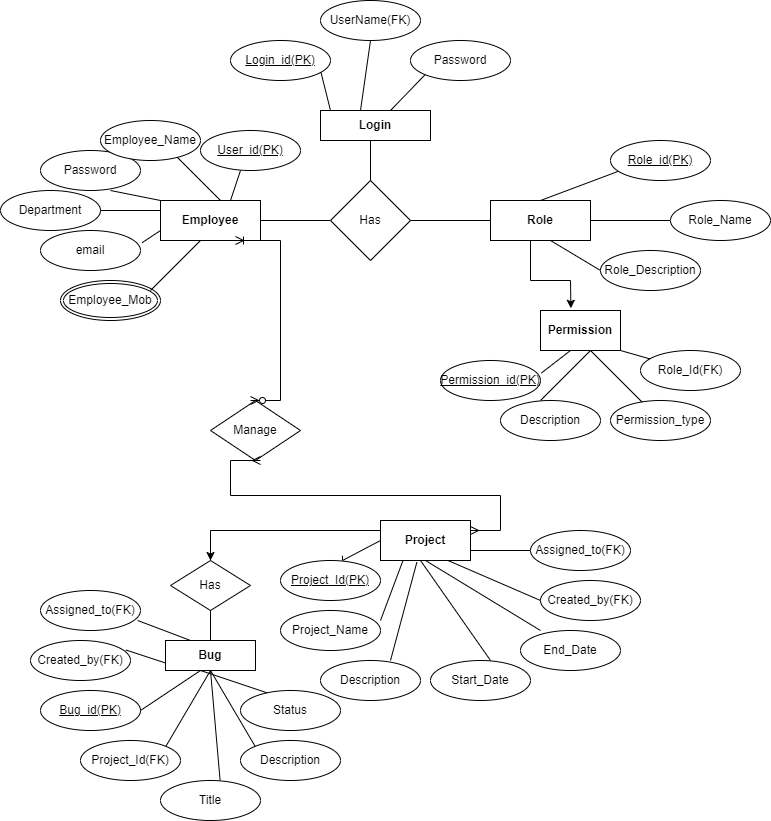

The diagram above was exported from draw.io. Its source (the exported page's mxGraphModel, read from the mxfile embedded in the PNG):
<mxGraphModel dx="1458" dy="1441" grid="1" gridSize="10" guides="1" tooltips="1" connect="1" arrows="1" fold="1" page="1" pageScale="1" pageWidth="850" pageHeight="1100" math="0" shadow="0">
  <root>
    <mxCell id="0" />
    <mxCell id="1" parent="0" />
    <mxCell id="cZks1kMdBRJb8McBVYop-1" value="&lt;b&gt;Employee&lt;/b&gt;" style="rounded=0;whiteSpace=wrap;html=1;" parent="1" vertex="1">
      <mxGeometry x="90" y="100" width="100" height="40" as="geometry" />
    </mxCell>
    <mxCell id="cZks1kMdBRJb8McBVYop-2" value="" style="endArrow=none;html=1;rounded=0;" parent="1" edge="1">
      <mxGeometry width="50" height="50" relative="1" as="geometry">
        <mxPoint x="190" y="120" as="sourcePoint" />
        <mxPoint x="260" y="120" as="targetPoint" />
      </mxGeometry>
    </mxCell>
    <mxCell id="cZks1kMdBRJb8McBVYop-3" value="Has" style="rhombus;whiteSpace=wrap;html=1;" parent="1" vertex="1">
      <mxGeometry x="260" y="80" width="80" height="80" as="geometry" />
    </mxCell>
    <mxCell id="cZks1kMdBRJb8McBVYop-4" value="" style="endArrow=none;html=1;rounded=0;" parent="1" edge="1">
      <mxGeometry width="50" height="50" relative="1" as="geometry">
        <mxPoint x="340" y="120" as="sourcePoint" />
        <mxPoint x="420" y="120" as="targetPoint" />
      </mxGeometry>
    </mxCell>
    <mxCell id="cZks1kMdBRJb8McBVYop-5" value="&lt;b&gt;Role&lt;/b&gt;" style="rounded=0;whiteSpace=wrap;html=1;" parent="1" vertex="1">
      <mxGeometry x="420" y="100" width="100" height="40" as="geometry" />
    </mxCell>
    <mxCell id="cZks1kMdBRJb8McBVYop-6" value="" style="endArrow=none;html=1;rounded=0;" parent="1" edge="1">
      <mxGeometry width="50" height="50" relative="1" as="geometry">
        <mxPoint x="300" y="80" as="sourcePoint" />
        <mxPoint x="300" y="40" as="targetPoint" />
      </mxGeometry>
    </mxCell>
    <mxCell id="cZks1kMdBRJb8McBVYop-7" value="&lt;b&gt;Login&lt;/b&gt;" style="rounded=0;whiteSpace=wrap;html=1;" parent="1" vertex="1">
      <mxGeometry x="250" y="10" width="110" height="30" as="geometry" />
    </mxCell>
    <mxCell id="cZks1kMdBRJb8McBVYop-11" value="" style="endArrow=none;html=1;rounded=0;" parent="1" edge="1">
      <mxGeometry width="50" height="50" relative="1" as="geometry">
        <mxPoint x="260" y="10" as="sourcePoint" />
        <mxPoint x="250" y="-30" as="targetPoint" />
      </mxGeometry>
    </mxCell>
    <mxCell id="cZks1kMdBRJb8McBVYop-12" value="" style="endArrow=none;html=1;rounded=0;entryX=0;entryY=1;entryDx=0;entryDy=0;" parent="1" target="cZks1kMdBRJb8McBVYop-19" edge="1">
      <mxGeometry width="50" height="50" relative="1" as="geometry">
        <mxPoint x="320" y="10" as="sourcePoint" />
        <mxPoint x="340" y="-40" as="targetPoint" />
      </mxGeometry>
    </mxCell>
    <mxCell id="cZks1kMdBRJb8McBVYop-16" value="" style="endArrow=none;html=1;rounded=0;entryX=0.5;entryY=1;entryDx=0;entryDy=0;" parent="1" target="cZks1kMdBRJb8McBVYop-18" edge="1">
      <mxGeometry width="50" height="50" relative="1" as="geometry">
        <mxPoint x="290" y="10" as="sourcePoint" />
        <mxPoint x="280" y="-40" as="targetPoint" />
      </mxGeometry>
    </mxCell>
    <mxCell id="cZks1kMdBRJb8McBVYop-17" value="Login_id(PK)" style="ellipse;whiteSpace=wrap;html=1;align=center;fontStyle=4;" parent="1" vertex="1">
      <mxGeometry x="160" y="-60" width="100" height="40" as="geometry" />
    </mxCell>
    <mxCell id="cZks1kMdBRJb8McBVYop-18" value="UserName(FK)" style="ellipse;whiteSpace=wrap;html=1;align=center;" parent="1" vertex="1">
      <mxGeometry x="250" y="-100" width="100" height="40" as="geometry" />
    </mxCell>
    <mxCell id="cZks1kMdBRJb8McBVYop-19" value="Password" style="ellipse;whiteSpace=wrap;html=1;align=center;" parent="1" vertex="1">
      <mxGeometry x="340" y="-60" width="100" height="40" as="geometry" />
    </mxCell>
    <mxCell id="cZks1kMdBRJb8McBVYop-22" value="" style="endArrow=none;html=1;rounded=0;" parent="1" edge="1">
      <mxGeometry relative="1" as="geometry">
        <mxPoint x="160" y="100" as="sourcePoint" />
        <mxPoint x="170" y="70" as="targetPoint" />
      </mxGeometry>
    </mxCell>
    <mxCell id="cZks1kMdBRJb8McBVYop-23" value="" style="endArrow=none;html=1;rounded=0;" parent="1" edge="1">
      <mxGeometry relative="1" as="geometry">
        <mxPoint x="100" y="50" as="sourcePoint" />
        <mxPoint x="150" y="100" as="targetPoint" />
      </mxGeometry>
    </mxCell>
    <mxCell id="cZks1kMdBRJb8McBVYop-26" value="User_id(PK)" style="ellipse;whiteSpace=wrap;html=1;align=center;fontStyle=4;" parent="1" vertex="1">
      <mxGeometry x="130" y="30" width="100" height="40" as="geometry" />
    </mxCell>
    <mxCell id="cZks1kMdBRJb8McBVYop-33" value="" style="endArrow=none;html=1;rounded=0;" parent="1" edge="1">
      <mxGeometry relative="1" as="geometry">
        <mxPoint x="520" y="120" as="sourcePoint" />
        <mxPoint x="600" y="120" as="targetPoint" />
      </mxGeometry>
    </mxCell>
    <mxCell id="cZks1kMdBRJb8McBVYop-35" value="" style="endArrow=none;html=1;rounded=0;" parent="1" edge="1">
      <mxGeometry relative="1" as="geometry">
        <mxPoint x="470" y="100" as="sourcePoint" />
        <mxPoint x="550" y="70" as="targetPoint" />
      </mxGeometry>
    </mxCell>
    <mxCell id="cZks1kMdBRJb8McBVYop-36" value="" style="endArrow=none;html=1;rounded=0;" parent="1" edge="1">
      <mxGeometry relative="1" as="geometry">
        <mxPoint x="480" y="140" as="sourcePoint" />
        <mxPoint x="530" y="170" as="targetPoint" />
      </mxGeometry>
    </mxCell>
    <mxCell id="cZks1kMdBRJb8McBVYop-37" value="Role_id(PK)" style="ellipse;whiteSpace=wrap;html=1;align=center;fontStyle=4;" parent="1" vertex="1">
      <mxGeometry x="540" y="40" width="100" height="40" as="geometry" />
    </mxCell>
    <mxCell id="cZks1kMdBRJb8McBVYop-38" value="Role_Name" style="ellipse;whiteSpace=wrap;html=1;align=center;" parent="1" vertex="1">
      <mxGeometry x="600" y="100" width="100" height="40" as="geometry" />
    </mxCell>
    <mxCell id="cZks1kMdBRJb8McBVYop-39" value="Role_Description" style="ellipse;whiteSpace=wrap;html=1;align=center;" parent="1" vertex="1">
      <mxGeometry x="530" y="150" width="100" height="40" as="geometry" />
    </mxCell>
    <mxCell id="cZks1kMdBRJb8McBVYop-53" value="email" style="ellipse;whiteSpace=wrap;html=1;align=center;" parent="1" vertex="1">
      <mxGeometry x="-30" y="130" width="100" height="40" as="geometry" />
    </mxCell>
    <mxCell id="cZks1kMdBRJb8McBVYop-56" value="" style="endArrow=none;html=1;rounded=0;" parent="1" edge="1">
      <mxGeometry width="50" height="50" relative="1" as="geometry">
        <mxPoint x="90" y="100" as="sourcePoint" />
        <mxPoint x="40" y="90" as="targetPoint" />
      </mxGeometry>
    </mxCell>
    <mxCell id="cZks1kMdBRJb8McBVYop-57" value="Password" style="ellipse;whiteSpace=wrap;html=1;align=center;" parent="1" vertex="1">
      <mxGeometry x="-30" y="50" width="100" height="40" as="geometry" />
    </mxCell>
    <mxCell id="XjYqg_KacKQjelzyYwHy-8" value="&lt;b&gt;Permission&lt;/b&gt;" style="rounded=0;whiteSpace=wrap;html=1;" parent="1" vertex="1">
      <mxGeometry x="470" y="210" width="80" height="40" as="geometry" />
    </mxCell>
    <mxCell id="XjYqg_KacKQjelzyYwHy-16" value="Description" style="ellipse;whiteSpace=wrap;html=1;align=center;" parent="1" vertex="1">
      <mxGeometry x="430" y="300" width="100" height="40" as="geometry" />
    </mxCell>
    <mxCell id="XjYqg_KacKQjelzyYwHy-17" value="Role_Id(FK)" style="ellipse;whiteSpace=wrap;html=1;align=center;" parent="1" vertex="1">
      <mxGeometry x="570" y="250" width="100" height="40" as="geometry" />
    </mxCell>
    <mxCell id="XjYqg_KacKQjelzyYwHy-18" value="Permission_type" style="ellipse;whiteSpace=wrap;html=1;align=center;" parent="1" vertex="1">
      <mxGeometry x="540" y="300" width="100" height="40" as="geometry" />
    </mxCell>
    <mxCell id="XjYqg_KacKQjelzyYwHy-19" value="Permission_id(PK)" style="ellipse;whiteSpace=wrap;html=1;align=center;fontStyle=4;" parent="1" vertex="1">
      <mxGeometry x="370" y="260" width="100" height="40" as="geometry" />
    </mxCell>
    <mxCell id="oL9xjLqmphbMfWkaM1jN-10" style="edgeStyle=orthogonalEdgeStyle;rounded=0;orthogonalLoop=1;jettySize=auto;html=1;exitX=0.5;exitY=1;exitDx=0;exitDy=0;" parent="1" edge="1">
      <mxGeometry relative="1" as="geometry">
        <mxPoint x="190" y="330" as="sourcePoint" />
        <mxPoint x="190" y="330" as="targetPoint" />
      </mxGeometry>
    </mxCell>
    <mxCell id="oL9xjLqmphbMfWkaM1jN-19" value="Department" style="ellipse;whiteSpace=wrap;html=1;align=center;" parent="1" vertex="1">
      <mxGeometry x="-70" y="90" width="100" height="40" as="geometry" />
    </mxCell>
    <mxCell id="oL9xjLqmphbMfWkaM1jN-20" value="Employee_Mob" style="ellipse;shape=doubleEllipse;margin=3;whiteSpace=wrap;html=1;align=center;" parent="1" vertex="1">
      <mxGeometry x="-10" y="180" width="100" height="40" as="geometry" />
    </mxCell>
    <mxCell id="oL9xjLqmphbMfWkaM1jN-21" value="Employee_Name" style="ellipse;whiteSpace=wrap;html=1;align=center;" parent="1" vertex="1">
      <mxGeometry x="30" y="20" width="100" height="40" as="geometry" />
    </mxCell>
    <mxCell id="oL9xjLqmphbMfWkaM1jN-29" value="" style="endArrow=none;html=1;rounded=0;exitX=1.016;exitY=0.305;exitDx=0;exitDy=0;exitPerimeter=0;" parent="1" source="cZks1kMdBRJb8McBVYop-53" edge="1">
      <mxGeometry width="50" height="50" relative="1" as="geometry">
        <mxPoint x="40" y="180" as="sourcePoint" />
        <mxPoint x="90" y="130" as="targetPoint" />
      </mxGeometry>
    </mxCell>
    <mxCell id="oL9xjLqmphbMfWkaM1jN-31" value="" style="endArrow=none;html=1;rounded=0;" parent="1" edge="1">
      <mxGeometry width="50" height="50" relative="1" as="geometry">
        <mxPoint x="460" y="180" as="sourcePoint" />
        <mxPoint x="460" y="140" as="targetPoint" />
      </mxGeometry>
    </mxCell>
    <mxCell id="oL9xjLqmphbMfWkaM1jN-32" value="" style="endArrow=none;html=1;rounded=0;" parent="1" edge="1">
      <mxGeometry width="50" height="50" relative="1" as="geometry">
        <mxPoint x="460" y="180" as="sourcePoint" />
        <mxPoint x="500" y="180" as="targetPoint" />
      </mxGeometry>
    </mxCell>
    <mxCell id="oL9xjLqmphbMfWkaM1jN-33" value="" style="endArrow=classic;html=1;rounded=0;entryX=0.38;entryY=-0.055;entryDx=0;entryDy=0;entryPerimeter=0;" parent="1" target="XjYqg_KacKQjelzyYwHy-8" edge="1">
      <mxGeometry width="50" height="50" relative="1" as="geometry">
        <mxPoint x="500" y="180" as="sourcePoint" />
        <mxPoint x="500" y="200" as="targetPoint" />
      </mxGeometry>
    </mxCell>
    <mxCell id="oL9xjLqmphbMfWkaM1jN-35" value="" style="endArrow=none;html=1;rounded=0;" parent="1" source="XjYqg_KacKQjelzyYwHy-18" edge="1">
      <mxGeometry width="50" height="50" relative="1" as="geometry">
        <mxPoint x="470" y="300" as="sourcePoint" />
        <mxPoint x="520" y="250" as="targetPoint" />
      </mxGeometry>
    </mxCell>
    <mxCell id="oL9xjLqmphbMfWkaM1jN-37" value="" style="endArrow=none;html=1;rounded=0;" parent="1" target="XjYqg_KacKQjelzyYwHy-17" edge="1">
      <mxGeometry width="50" height="50" relative="1" as="geometry">
        <mxPoint x="550" y="250" as="sourcePoint" />
        <mxPoint x="600" y="200" as="targetPoint" />
      </mxGeometry>
    </mxCell>
    <mxCell id="oL9xjLqmphbMfWkaM1jN-39" value="" style="endArrow=none;html=1;rounded=0;" parent="1" edge="1">
      <mxGeometry width="50" height="50" relative="1" as="geometry">
        <mxPoint x="470" y="300" as="sourcePoint" />
        <mxPoint x="520" y="250" as="targetPoint" />
      </mxGeometry>
    </mxCell>
    <mxCell id="oL9xjLqmphbMfWkaM1jN-40" value="" style="endArrow=none;html=1;rounded=0;exitX=1.008;exitY=0.315;exitDx=0;exitDy=0;exitPerimeter=0;" parent="1" source="XjYqg_KacKQjelzyYwHy-19" edge="1">
      <mxGeometry width="50" height="50" relative="1" as="geometry">
        <mxPoint x="450" y="300" as="sourcePoint" />
        <mxPoint x="500" y="250" as="targetPoint" />
      </mxGeometry>
    </mxCell>
    <mxCell id="oL9xjLqmphbMfWkaM1jN-55" value="Manage" style="shape=rhombus;perimeter=rhombusPerimeter;whiteSpace=wrap;html=1;align=center;" parent="1" vertex="1">
      <mxGeometry x="140" y="300" width="90" height="60" as="geometry" />
    </mxCell>
    <mxCell id="oL9xjLqmphbMfWkaM1jN-59" value="&lt;b&gt;Project&lt;/b&gt;" style="whiteSpace=wrap;html=1;align=center;" parent="1" vertex="1">
      <mxGeometry x="310" y="420" width="90" height="40" as="geometry" />
    </mxCell>
    <mxCell id="oL9xjLqmphbMfWkaM1jN-60" value="" style="edgeStyle=entityRelationEdgeStyle;fontSize=12;html=1;endArrow=ERmany;startArrow=ERmany;rounded=0;exitX=1;exitY=0.25;exitDx=0;exitDy=0;" parent="1" source="oL9xjLqmphbMfWkaM1jN-59" edge="1">
      <mxGeometry width="100" height="100" relative="1" as="geometry">
        <mxPoint x="90" y="460" as="sourcePoint" />
        <mxPoint x="190" y="360" as="targetPoint" />
      </mxGeometry>
    </mxCell>
    <mxCell id="oL9xjLqmphbMfWkaM1jN-62" value="Created_by(FK)" style="ellipse;whiteSpace=wrap;html=1;align=center;" parent="1" vertex="1">
      <mxGeometry x="470" y="480" width="100" height="40" as="geometry" />
    </mxCell>
    <mxCell id="oL9xjLqmphbMfWkaM1jN-63" value="End_Date" style="ellipse;whiteSpace=wrap;html=1;align=center;" parent="1" vertex="1">
      <mxGeometry x="450" y="530" width="100" height="40" as="geometry" />
    </mxCell>
    <mxCell id="oL9xjLqmphbMfWkaM1jN-64" value="Start_Date" style="ellipse;whiteSpace=wrap;html=1;align=center;" parent="1" vertex="1">
      <mxGeometry x="360" y="560" width="100" height="40" as="geometry" />
    </mxCell>
    <mxCell id="oL9xjLqmphbMfWkaM1jN-65" value="Description" style="ellipse;whiteSpace=wrap;html=1;align=center;" parent="1" vertex="1">
      <mxGeometry x="250" y="560" width="100" height="40" as="geometry" />
    </mxCell>
    <mxCell id="oL9xjLqmphbMfWkaM1jN-66" value="Project_Name" style="ellipse;whiteSpace=wrap;html=1;align=center;" parent="1" vertex="1">
      <mxGeometry x="210" y="510" width="100" height="40" as="geometry" />
    </mxCell>
    <mxCell id="oL9xjLqmphbMfWkaM1jN-67" value="&lt;u&gt;Project_Id(PK)&lt;/u&gt;" style="ellipse;whiteSpace=wrap;html=1;align=center;" parent="1" vertex="1">
      <mxGeometry x="210" y="460" width="100" height="40" as="geometry" />
    </mxCell>
    <mxCell id="oL9xjLqmphbMfWkaM1jN-68" value="" style="endArrow=none;html=1;rounded=0;" parent="1" edge="1">
      <mxGeometry relative="1" as="geometry">
        <mxPoint x="400" y="450" as="sourcePoint" />
        <mxPoint x="460" y="450" as="targetPoint" />
      </mxGeometry>
    </mxCell>
    <mxCell id="oL9xjLqmphbMfWkaM1jN-69" value="" style="endArrow=none;html=1;rounded=0;exitX=0.75;exitY=1;exitDx=0;exitDy=0;" parent="1" source="oL9xjLqmphbMfWkaM1jN-59" edge="1">
      <mxGeometry relative="1" as="geometry">
        <mxPoint x="310" y="500" as="sourcePoint" />
        <mxPoint x="470" y="500" as="targetPoint" />
      </mxGeometry>
    </mxCell>
    <mxCell id="oL9xjLqmphbMfWkaM1jN-70" value="" style="endArrow=none;html=1;rounded=0;exitX=0;exitY=0.5;exitDx=0;exitDy=0;entryX=0.619;entryY=-0.118;entryDx=0;entryDy=0;entryPerimeter=0;" parent="1" source="oL9xjLqmphbMfWkaM1jN-59" target="oL9xjLqmphbMfWkaM1jN-67" edge="1">
      <mxGeometry relative="1" as="geometry">
        <mxPoint x="120" y="470" as="sourcePoint" />
        <mxPoint x="280" y="470" as="targetPoint" />
        <Array as="points">
          <mxPoint x="272" y="460" />
        </Array>
      </mxGeometry>
    </mxCell>
    <mxCell id="oL9xjLqmphbMfWkaM1jN-71" value="" style="endArrow=none;html=1;rounded=0;exitX=0.5;exitY=1;exitDx=0;exitDy=0;" parent="1" source="oL9xjLqmphbMfWkaM1jN-59" edge="1">
      <mxGeometry relative="1" as="geometry">
        <mxPoint x="310" y="530" as="sourcePoint" />
        <mxPoint x="470" y="530" as="targetPoint" />
      </mxGeometry>
    </mxCell>
    <mxCell id="oL9xjLqmphbMfWkaM1jN-72" value="" style="endArrow=none;html=1;rounded=0;" parent="1" edge="1">
      <mxGeometry relative="1" as="geometry">
        <mxPoint x="350" y="460" as="sourcePoint" />
        <mxPoint x="420" y="560" as="targetPoint" />
      </mxGeometry>
    </mxCell>
    <mxCell id="oL9xjLqmphbMfWkaM1jN-73" value="" style="endArrow=none;html=1;rounded=0;exitX=0.404;exitY=1.043;exitDx=0;exitDy=0;exitPerimeter=0;" parent="1" source="oL9xjLqmphbMfWkaM1jN-59" edge="1">
      <mxGeometry relative="1" as="geometry">
        <mxPoint x="160" y="560" as="sourcePoint" />
        <mxPoint x="320" y="560" as="targetPoint" />
      </mxGeometry>
    </mxCell>
    <mxCell id="oL9xjLqmphbMfWkaM1jN-74" value="" style="endArrow=none;html=1;rounded=0;exitX=0.25;exitY=1;exitDx=0;exitDy=0;" parent="1" source="oL9xjLqmphbMfWkaM1jN-59" edge="1">
      <mxGeometry relative="1" as="geometry">
        <mxPoint x="150" y="520" as="sourcePoint" />
        <mxPoint x="310" y="520" as="targetPoint" />
      </mxGeometry>
    </mxCell>
    <mxCell id="oL9xjLqmphbMfWkaM1jN-75" value="" style="endArrow=none;html=1;rounded=0;entryX=0;entryY=0.25;entryDx=0;entryDy=0;" parent="1" target="oL9xjLqmphbMfWkaM1jN-59" edge="1">
      <mxGeometry relative="1" as="geometry">
        <mxPoint x="140" y="430" as="sourcePoint" />
        <mxPoint x="300" y="430" as="targetPoint" />
      </mxGeometry>
    </mxCell>
    <mxCell id="oL9xjLqmphbMfWkaM1jN-76" value="" style="endArrow=none;html=1;rounded=0;" parent="1" edge="1">
      <mxGeometry relative="1" as="geometry">
        <mxPoint x="140" y="460" as="sourcePoint" />
        <mxPoint x="140" y="430" as="targetPoint" />
      </mxGeometry>
    </mxCell>
    <mxCell id="oL9xjLqmphbMfWkaM1jN-78" value="Has" style="shape=rhombus;perimeter=rhombusPerimeter;whiteSpace=wrap;html=1;align=center;" parent="1" vertex="1">
      <mxGeometry x="100" y="460" width="80" height="50" as="geometry" />
    </mxCell>
    <mxCell id="oL9xjLqmphbMfWkaM1jN-79" value="" style="endArrow=none;html=1;rounded=0;" parent="1" edge="1">
      <mxGeometry relative="1" as="geometry">
        <mxPoint x="140" y="540" as="sourcePoint" />
        <mxPoint x="140" y="510" as="targetPoint" />
      </mxGeometry>
    </mxCell>
    <mxCell id="oL9xjLqmphbMfWkaM1jN-80" value="&lt;b&gt;Bug&lt;/b&gt;" style="whiteSpace=wrap;html=1;align=center;" parent="1" vertex="1">
      <mxGeometry x="95" y="540" width="90" height="30" as="geometry" />
    </mxCell>
    <mxCell id="oL9xjLqmphbMfWkaM1jN-82" value="Assigned_to(FK)" style="ellipse;whiteSpace=wrap;html=1;align=center;" parent="1" vertex="1">
      <mxGeometry x="460" y="430" width="100" height="40" as="geometry" />
    </mxCell>
    <mxCell id="oL9xjLqmphbMfWkaM1jN-87" value="" style="endArrow=classic;html=1;rounded=0;entryX=0.5;entryY=0;entryDx=0;entryDy=0;" parent="1" target="oL9xjLqmphbMfWkaM1jN-78" edge="1">
      <mxGeometry width="50" height="50" relative="1" as="geometry">
        <mxPoint x="140" y="430" as="sourcePoint" />
        <mxPoint x="190" y="380" as="targetPoint" />
      </mxGeometry>
    </mxCell>
    <mxCell id="oL9xjLqmphbMfWkaM1jN-88" value="Created_by(FK)" style="ellipse;whiteSpace=wrap;html=1;align=center;" parent="1" vertex="1">
      <mxGeometry x="-40" y="540" width="100" height="40" as="geometry" />
    </mxCell>
    <mxCell id="oL9xjLqmphbMfWkaM1jN-89" value="Bug_id(PK)" style="ellipse;whiteSpace=wrap;html=1;align=center;fontStyle=4;" parent="1" vertex="1">
      <mxGeometry x="-30" y="590" width="100" height="40" as="geometry" />
    </mxCell>
    <mxCell id="oL9xjLqmphbMfWkaM1jN-90" value="Project_Id(FK)" style="ellipse;whiteSpace=wrap;html=1;align=center;" parent="1" vertex="1">
      <mxGeometry x="10" y="640" width="100" height="40" as="geometry" />
    </mxCell>
    <mxCell id="oL9xjLqmphbMfWkaM1jN-91" value="Title" style="ellipse;whiteSpace=wrap;html=1;align=center;" parent="1" vertex="1">
      <mxGeometry x="90" y="680" width="100" height="40" as="geometry" />
    </mxCell>
    <mxCell id="oL9xjLqmphbMfWkaM1jN-92" value="Description" style="ellipse;whiteSpace=wrap;html=1;align=center;" parent="1" vertex="1">
      <mxGeometry x="170" y="640" width="100" height="40" as="geometry" />
    </mxCell>
    <mxCell id="oL9xjLqmphbMfWkaM1jN-93" value="Status" style="ellipse;whiteSpace=wrap;html=1;align=center;" parent="1" vertex="1">
      <mxGeometry x="170" y="590" width="100" height="40" as="geometry" />
    </mxCell>
    <mxCell id="oL9xjLqmphbMfWkaM1jN-94" value="" style="endArrow=none;html=1;rounded=0;entryX=0.267;entryY=0.059;entryDx=0;entryDy=0;entryPerimeter=0;" parent="1" target="oL9xjLqmphbMfWkaM1jN-93" edge="1">
      <mxGeometry relative="1" as="geometry">
        <mxPoint x="130" y="570" as="sourcePoint" />
        <mxPoint x="190" y="589" as="targetPoint" />
      </mxGeometry>
    </mxCell>
    <mxCell id="oL9xjLqmphbMfWkaM1jN-95" value="" style="endArrow=none;html=1;rounded=0;exitX=0;exitY=0;exitDx=0;exitDy=0;" parent="1" source="oL9xjLqmphbMfWkaM1jN-92" edge="1">
      <mxGeometry relative="1" as="geometry">
        <mxPoint x="-20" y="570" as="sourcePoint" />
        <mxPoint x="140" y="570" as="targetPoint" />
      </mxGeometry>
    </mxCell>
    <mxCell id="oL9xjLqmphbMfWkaM1jN-97" value="" style="endArrow=none;html=1;rounded=0;exitX=0.596;exitY=-0.001;exitDx=0;exitDy=0;exitPerimeter=0;" parent="1" source="oL9xjLqmphbMfWkaM1jN-91" edge="1">
      <mxGeometry relative="1" as="geometry">
        <mxPoint x="150" y="670" as="sourcePoint" />
        <mxPoint x="140" y="570" as="targetPoint" />
      </mxGeometry>
    </mxCell>
    <mxCell id="oL9xjLqmphbMfWkaM1jN-100" value="" style="endArrow=none;html=1;rounded=0;exitX=1;exitY=0;exitDx=0;exitDy=0;" parent="1" source="oL9xjLqmphbMfWkaM1jN-90" edge="1">
      <mxGeometry relative="1" as="geometry">
        <mxPoint x="-20" y="570" as="sourcePoint" />
        <mxPoint x="140" y="570" as="targetPoint" />
      </mxGeometry>
    </mxCell>
    <mxCell id="oL9xjLqmphbMfWkaM1jN-101" value="" style="endArrow=none;html=1;rounded=0;exitX=1;exitY=0.5;exitDx=0;exitDy=0;" parent="1" source="oL9xjLqmphbMfWkaM1jN-89" edge="1">
      <mxGeometry relative="1" as="geometry">
        <mxPoint x="70" y="600" as="sourcePoint" />
        <mxPoint x="130" y="570" as="targetPoint" />
      </mxGeometry>
    </mxCell>
    <mxCell id="oL9xjLqmphbMfWkaM1jN-102" value="" style="endArrow=none;html=1;rounded=0;exitX=0.953;exitY=0.236;exitDx=0;exitDy=0;exitPerimeter=0;entryX=0;entryY=0.75;entryDx=0;entryDy=0;" parent="1" source="oL9xjLqmphbMfWkaM1jN-88" target="oL9xjLqmphbMfWkaM1jN-80" edge="1">
      <mxGeometry relative="1" as="geometry">
        <mxPoint x="-60" y="560" as="sourcePoint" />
        <mxPoint x="90" y="560" as="targetPoint" />
      </mxGeometry>
    </mxCell>
    <mxCell id="oL9xjLqmphbMfWkaM1jN-105" value="Assigned_to(FK)" style="ellipse;whiteSpace=wrap;html=1;align=center;" parent="1" vertex="1">
      <mxGeometry x="-30" y="490" width="100" height="40" as="geometry" />
    </mxCell>
    <mxCell id="oL9xjLqmphbMfWkaM1jN-106" value="" style="endArrow=none;html=1;rounded=0;exitX=0.971;exitY=0.749;exitDx=0;exitDy=0;exitPerimeter=0;" parent="1" source="oL9xjLqmphbMfWkaM1jN-105" edge="1">
      <mxGeometry relative="1" as="geometry">
        <mxPoint x="-40" y="540" as="sourcePoint" />
        <mxPoint x="120" y="540" as="targetPoint" />
      </mxGeometry>
    </mxCell>
    <mxCell id="ussHAC0BQky62o-VboDZ-1" value="" style="endArrow=none;html=1;rounded=0;" edge="1" parent="1">
      <mxGeometry width="50" height="50" relative="1" as="geometry">
        <mxPoint x="30" y="110" as="sourcePoint" />
        <mxPoint x="90" y="110" as="targetPoint" />
      </mxGeometry>
    </mxCell>
    <mxCell id="ussHAC0BQky62o-VboDZ-2" value="" style="endArrow=none;html=1;rounded=0;" edge="1" parent="1">
      <mxGeometry width="50" height="50" relative="1" as="geometry">
        <mxPoint x="80" y="190" as="sourcePoint" />
        <mxPoint x="130" y="140" as="targetPoint" />
      </mxGeometry>
    </mxCell>
    <mxCell id="ussHAC0BQky62o-VboDZ-6" value="" style="edgeStyle=entityRelationEdgeStyle;fontSize=12;html=1;endArrow=ERoneToMany;startArrow=ERzeroToMany;rounded=0;entryX=0.75;entryY=1;entryDx=0;entryDy=0;" edge="1" parent="1" target="cZks1kMdBRJb8McBVYop-1">
      <mxGeometry width="100" height="100" relative="1" as="geometry">
        <mxPoint x="180" y="300" as="sourcePoint" />
        <mxPoint x="280" y="200" as="targetPoint" />
      </mxGeometry>
    </mxCell>
  </root>
</mxGraphModel>